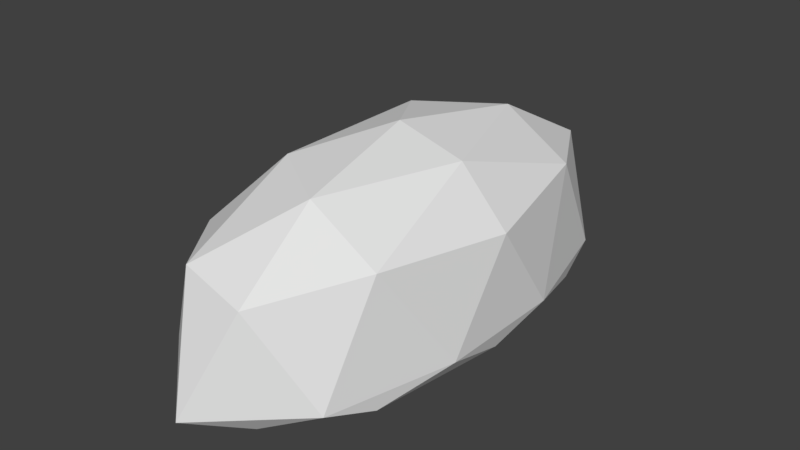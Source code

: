 # Source: slime2.blend  (saved by Blender 2.77.0; exported with 4.5.12 LTS)
import bpy
from mathutils import Matrix  # noqa: F401  (used for matrix-valued properties, if any)

bpy.ops.wm.read_factory_settings(use_empty=True)
scene = bpy.context.scene
scene.name = 'Scene'

# ---- collections
col_collection_1 = bpy.data.collections.new('Collection 1'); scene.collection.children.link(col_collection_1)

# ---- world
world_world = bpy.data.worlds.new('World'); scene.world = world_world
world_world.color = (0.05088, 0.05088, 0.05088)
world_world.use_sun_shadow = False
world_world.sun_shadow_jitter_overblur = 0.0
world_world.cycles.sampling_method = 'MANUAL'

# ---- meshes
me_icosphere_001 = bpy.data.meshes.new('Icosphere.001')
me_icosphere_001.from_pydata([(-7.351e-10, 0.0, -0.2733), (0.3488, -0.5257, -0.1972), (-0.1332, -0.8506, -0.1972), (-0.4311, 0.0, -0.1972), (-0.1332, 0.8506, -0.1972), (0.3488, 0.5257, -0.1972), (0.1332, -0.8506, 0.2174), (-0.3488, -0.5257, 0.2174), (-0.3488, 0.5257, 0.2174), (0.1332, 0.8506, 0.2174), (0.4311, 0.0, 0.2174), (-7.351e-10, 0.0, 0.4862), (-0.07831, -0.5, -0.2527), (0.205, -0.309, -0.2527), (0.1267, -0.809, -0.208), (0.41, 0.0, -0.208), (0.205, 0.309, -0.2527), (-0.2534, 0.0, -0.2527), (-0.3317, -0.5, -0.208), (-0.07831, 0.5, -0.2527), (-0.3317, 0.5, -0.208), (0.1267, 0.809, -0.208), (0.4294, -0.2451, -0.1356), (0.434, 0.2436, -0.1356), (-7.351e-10, -1.0, -0.1356), (0.3082, -0.7129, -0.1356), (-0.4319, -0.2143, -0.1083), (-0.3089, -0.7229, -0.1006), (-0.3164, 0.6963, -0.06566), (-0.4263, 0.2409, -0.09148), (0.3119, 0.7144, -0.1356), (-7.351e-10, 1.0, -0.1356), (0.3317, -0.5, 0.2556), (-0.1267, -0.809, 0.2556), (-0.41, 0.0, 0.2556), (-0.1267, 0.809, 0.2556), (0.3317, 0.5, 0.2556), (0.07831, -0.5, 0.4136), (0.2534, 0.0, 0.4136), (-0.205, -0.309, 0.4136), (-0.205, 0.309, 0.4136), (0.07831, 0.5, 0.4136)], [], [(0, 13, 12), (1, 13, 15), (0, 12, 17), (0, 17, 19), (0, 19, 16), (1, 15, 22), (2, 14, 24), (3, 18, 26), (4, 20, 28), (5, 21, 30), (1, 22, 25), (2, 24, 27), (3, 26, 29), (4, 28, 31), (5, 30, 23), (6, 32, 37), (7, 33, 39), (8, 34, 40), (9, 35, 41), (10, 36, 38), (38, 41, 11), (38, 36, 41), (36, 9, 41), (41, 40, 11), (41, 35, 40), (35, 8, 40), (40, 39, 11), (40, 34, 39), (34, 7, 39), (39, 37, 11), (39, 33, 37), (33, 6, 37), (37, 38, 11), (37, 32, 38), (32, 10, 38), (23, 36, 10), (23, 30, 36), (30, 9, 36), (31, 35, 9), (31, 28, 35), (28, 8, 35), (29, 34, 8), (29, 26, 34), (26, 7, 34), (27, 33, 7), (27, 24, 33), (24, 6, 33), (25, 32, 6), (25, 22, 32), (22, 10, 32), (30, 31, 9), (30, 21, 31), (21, 4, 31), (28, 29, 8), (28, 20, 29), (20, 3, 29), (26, 27, 7), (26, 18, 27), (18, 2, 27), (24, 25, 6), (24, 14, 25), (14, 1, 25), (22, 23, 10), (22, 15, 23), (15, 5, 23), (16, 21, 5), (16, 19, 21), (19, 4, 21), (19, 20, 4), (19, 17, 20), (17, 3, 20), (17, 18, 3), (17, 12, 18), (12, 2, 18), (15, 16, 5), (15, 13, 16), (13, 0, 16), (12, 14, 2), (12, 13, 14), (13, 1, 14)])
_uv = me_icosphere_001.uv_layers.new(name='UVMap')
_uv.uv.foreach_set('vector', [0.808, 0.4209, 0.791, 0.3823, 0.8217, 0.364, 0.783, 0.07043, 0.795, 0.09747, 0.7707, 0.1305, 0.808, 0.4209, 0.8217, 0.364, 0.8335, 0.4243, 0.812, 0.136, 0.8375, 0.1394, 0.814, 0.195, 0.812, 0.136, 0.814, 0.195, 0.7877, 0.169, 0.8144, 0.3279, 0.8162, 0.3752, 0.81, 0.3527, 0.7761, 0.3818, 0.8285, 0.3792, 0.7991, 0.4193, 0.8034, 0.3588, 0.8025, 0.3268, 0.8083, 0.3452, 0.8024, 0.4118, 0.8025, 0.3902, 0.8103, 0.4026, 0.8264, 0.4239, 0.8104, 0.3938, 0.8251, 0.4051, 0.8485, 0.1847, 0.8375, 0.2474, 0.8352, 0.143, 0.8024, 0.304, 0.8054, 0.294, 0.8083, 0.3126, 0.8034, 0.3588, 0.8083, 0.3452, 0.8092, 0.3741, 0.8024, 0.4118, 0.8103, 0.4026, 0.8054, 0.4208, 0.8287, 0.1587, 0.8086, 0.2359, 0.8054, 0.04296, 0.841, 0.3434, 0.8513, 0.3866, 0.8245, 0.3832, 0.7882, 0.1499, 0.8109, 0.13, 0.7921, 0.1787, 0.8247, 0.4243, 0.8311, 0.3325, 0.8532, 0.3848, 0.8137, 0.4337, 0.8538, 0.4111, 0.8567, 0.4748, 0.8288, 0.04002, 0.8189, 0.2437, 0.7601, 0.05085, 0.8093, 0.6115, 0.766, 0.6897, 0.7679, 0.6023, 0.846, 0.3706, 0.847, 0.4258, 0.8174, 0.4222, 0.847, 0.4258, 0.8203, 0.4585, 0.8174, 0.4222, 0.8425, 0.1913, 0.763, 0.08995, 0.8466, 0.002539, 0.8174, 0.4222, 0.7941, 0.4464, 0.7931, 0.3912, 0.8576, 0.4355, 0.7679, 0.4355, 0.7817, 0.3167, 0.8235, 0.4024, 0.848, 0.2748, 0.8696, 0.3542, 0.7999, 0.7477, 0.7678, 0.5958, 0.8443, 0.5163, 0.7959, 0.2416, 0.7814, 0.0305, 0.8463, 0.1138, 0.7948, 0.3948, 0.8245, 0.3832, 0.8057, 0.4347, 0.7948, 0.3948, 0.8156, 0.3411, 0.8245, 0.3832, 0.8156, 0.3411, 0.841, 0.3434, 0.8245, 0.3832, 0.7976, 0.3111, 0.8036, 0.3681, 0.7788, 0.3626, 0.7976, 0.3111, 0.8243, 0.3145, 0.8036, 0.3681, 0.844, 0.5219, 0.844, 0.6118, 0.8093, 0.6115, 0.7957, 0.1311, 0.7621, 0.1587, 0.7645, 0.1076, 0.7957, 0.1311, 0.7965, 0.1795, 0.7621, 0.1587, 0.7965, 0.1795, 0.7659, 0.1961, 0.7621, 0.1587, 0.785, 0.4101, 0.836, 0.4533, 0.8027, 0.4721, 0.7926, 0.3592, 0.8567, 0.349, 0.8538, 0.4111, 0.8103, 0.4026, 0.826, 0.3918, 0.8273, 0.409, 0.7783, 0.3751, 0.8311, 0.3325, 0.8247, 0.4243, 0.7783, 0.3751, 0.7758, 0.2953, 0.8311, 0.3325, 0.8101, 0.4083, 0.8401, 0.3742, 0.844, 0.4311, 0.8102, 0.3528, 0.8424, 0.3424, 0.8401, 0.3742, 0.7769, 0.5685, 0.7724, 0.5402, 0.8059, 0.5592, 0.8331, 0.1063, 0.834, 0.1321, 0.8109, 0.13, 0.7938, 0.03768, 0.7602, 0.05933, 0.7627, 0.02699, 0.7938, 0.03768, 0.7948, 0.08259, 0.7602, 0.05933, 0.8265, 0.3913, 0.7963, 0.4164, 0.7919, 0.3681, 0.8437, 0.2945, 0.8442, 0.3553, 0.7863, 0.3256, 0.8251, 0.4051, 0.8104, 0.3938, 0.8016, 0.3738, 0.8104, 0.3938, 0.7888, 0.3868, 0.8016, 0.3738, 0.8103, 0.4026, 0.8092, 0.3741, 0.826, 0.3918, 0.8103, 0.4026, 0.8025, 0.3902, 0.8092, 0.3741, 0.8025, 0.3902, 0.8034, 0.3588, 0.8092, 0.3741, 0.8101, 0.4083, 0.8102, 0.3528, 0.8401, 0.3742, 0.8083, 0.3452, 0.8025, 0.3268, 0.8083, 0.3126, 0.8025, 0.3268, 0.8024, 0.304, 0.8083, 0.3126, 0.8333, 0.08597, 0.8352, 0.143, 0.7627, 0.1181, 0.7991, 0.4193, 0.8285, 0.3792, 0.8666, 0.3622, 0.8087, 0.04062, 0.783, 0.07043, 0.7893, 0.0493, 0.7948, 0.08259, 0.7957, 0.1311, 0.7645, 0.1076, 0.81, 0.3527, 0.8162, 0.3752, 0.8108, 0.3973, 0.8162, 0.3752, 0.8162, 0.4241, 0.8108, 0.3973, 0.7877, 0.169, 0.7897, 0.228, 0.7707, 0.1922, 0.7877, 0.169, 0.814, 0.195, 0.7897, 0.228, 0.79, 0.4216, 0.7888, 0.3868, 0.8104, 0.3938, 0.79, 0.4216, 0.7686, 0.4187, 0.7888, 0.3868, 0.843, 0.6009, 0.8233, 0.6475, 0.8216, 0.598, 0.8375, 0.1394, 0.8553, 0.1418, 0.8395, 0.1984, 0.8375, 0.1394, 0.8512, 0.08259, 0.8553, 0.1418, 0.8375, 0.1394, 0.8257, 0.07918, 0.8512, 0.08259, 0.8257, 0.07918, 0.8353, 0.03931, 0.8512, 0.08259, 0.7707, 0.1305, 0.7877, 0.169, 0.7707, 0.1922, 0.7707, 0.1305, 0.795, 0.09747, 0.7877, 0.169, 0.795, 0.09747, 0.812, 0.136, 0.7877, 0.169, 0.8257, 0.07918, 0.8087, 0.04062, 0.8353, 0.03931, 0.8257, 0.07918, 0.795, 0.09747, 0.8087, 0.04062, 0.795, 0.09747, 0.783, 0.07043, 0.8087, 0.04062])
me_icosphere_001.use_remesh_preserve_volume = False
me_icosphere_001.use_remesh_preserve_attributes = False
me_icosphere_001.use_mirror_vertex_groups = False
me_icosphere_001.update()
arm_armature = bpy.data.armatures.new('Armature')  # bones are not reproduced

# ---- objects
ob_armature = bpy.data.objects.new('Armature', arm_armature)
ob_icosphere = bpy.data.objects.new('Icosphere', me_icosphere_001)

# ---- transforms, parenting, visibility, modifiers, constraints
ob_armature.location = (0.0, 0.4861, -0.2301)
ob_armature.rotation_euler = (1.602, -0.9878, -0.02881)
ob_armature.lineart.crease_threshold = 0.0
ob_icosphere.parent = ob_armature
ob_icosphere.matrix_parent_inverse = Matrix(((0.5503, -0.01586, 0.8348, 0.1998), (-0.835, -0.007033, 0.5502, 0.13), (-0.002852, -0.9998, -0.01711, 0.4821), (0.0, 0.0, 0.0, 1.0)))
ob_icosphere.location = (0.0, 0.0, 0.0)
ob_icosphere.lineart.crease_threshold = 0.0
_vg = ob_icosphere.vertex_groups.new(name='base')
_vg.add([0, 1, 2, 3, 4, 5, 12, 13, 14, 15, 16, 17, 18, 19, 20, 21, 22, 23, 24, 25, 26, 27, 28, 29, 30, 31], 1.0, 'REPLACE')
_vg = ob_icosphere.vertex_groups.new(name='top')
_vg.add([6, 7, 8, 9, 10, 11, 22, 23, 24, 25, 26, 27, 28, 29, 30, 31, 32, 33, 34, 35, 36, 37, 38, 39, 40, 41], 1.0, 'REPLACE')
_m = ob_icosphere.modifiers.new('Armature', 'ARMATURE')
_m.object = ob_armature

# ---- collection membership
col_collection_1.objects.link(ob_armature)
col_collection_1.objects.link(ob_icosphere)

# ---- scene / render settings (as saved in the file)
scene.frame_start = 1; scene.frame_end = 250; scene.frame_set(0)
scene.render.engine = 'BLENDER_EEVEE_NEXT'
scene.render.resolution_percentage = 50
scene.render.dither_intensity = 0.0
scene.cycles.use_denoising = False
scene.cycles.samples = 128
scene.cycles.sampling_pattern = 'TABULATED_SOBOL'
scene.cycles.light_sampling_threshold = 0.0
scene.cycles.use_adaptive_sampling = False
scene.cycles.use_light_tree = False
scene.cycles.blur_glossy = 0.0
scene.cycles.sample_clamp_indirect = 0.0
scene.view_settings.view_transform = 'Standard'
bpy.context.view_layer.update()

# ---- added for rendering (the .blend has no active camera and no usable light): camera, sun
cam_auto = bpy.data.cameras.new('AutoCamera')
cam_auto.lens = 50.0
cam_auto.sensor_width = 36.0
cam_auto.clip_end = 1000.0
ob_auto_camera = bpy.data.objects.new('AutoCamera', cam_auto)
scene.collection.objects.link(ob_auto_camera)
ob_auto_camera.location = (2.13642, -2.56246, 1.81473)
ob_auto_camera.rotation_euler = (1.09748, -7.21219e-08, 0.694738)
scene.camera = ob_auto_camera
light_auto_sun = bpy.data.lights.new('AutoSun', 'SUN')
light_auto_sun.energy = 3.0
light_auto_sun.angle = 0.0523599
ob_auto_sun = bpy.data.objects.new('AutoSun', light_auto_sun)
scene.collection.objects.link(ob_auto_sun)
ob_auto_sun.rotation_euler = (0.872665, 0.174533, 0.523599)
bpy.context.view_layer.update()
